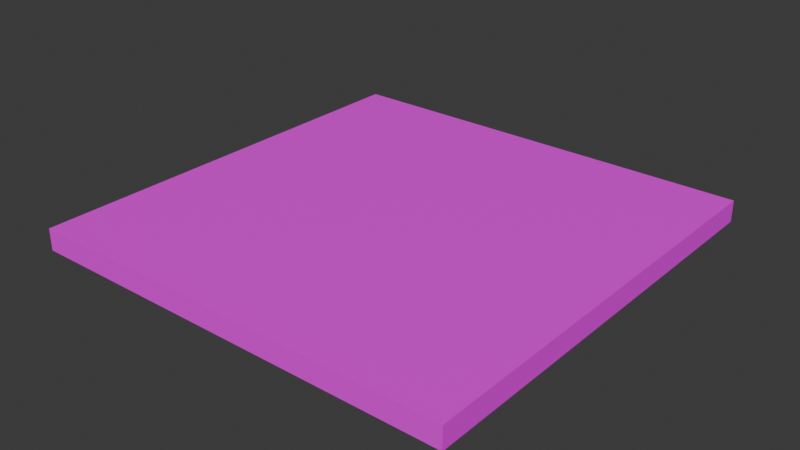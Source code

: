 # Source: Field_2.blend  (saved by Blender 4.4.32; exported with 4.5.12 LTS)
import bpy
from mathutils import Matrix  # noqa: F401  (used for matrix-valued properties, if any)

bpy.ops.wm.read_factory_settings(use_empty=True)
scene = bpy.context.scene
scene.name = 'Scene'

# ---- collections
col_collection = bpy.data.collections.new('Collection'); scene.collection.children.link(col_collection)

# ---- images (referenced by path relative to the original .blend; pixels are not part of the script)
import os
ASSET_DIR = os.environ.get("B2B_ASSET_DIR", "")  # directory of the original .blend (textures are referenced by path, not embedded)
HERE = os.path.dirname(os.path.abspath(__file__))  # packed textures are extracted next to this script under _unpacked/

def load_image(name, relpath, width, height, colorspace="sRGB"):
    """Load a texture the original file referenced (path relative to the .blend, or extracted next to this script)."""
    p = next((c for c in (os.path.join(HERE, relpath), os.path.join(ASSET_DIR, relpath)) if relpath and os.path.exists(c)), "")
    if p:
        img = bpy.data.images.load(p, check_existing=True)
        img.name = name
    else:  # same state as the original file: an image datablock whose file is absent (Cycles renders it pink)
        img = bpy.data.images.new(name, width, height)
        img.source = "FILE"
        img.filepath = "//" + (relpath or name)
    img.colorspace_settings.name = colorspace
    return img
img_sea_png = load_image('sea.png', 'sea.png', 1024, 1024, 'sRGB')

# ---- materials (node trees are filled in below, after node groups)
mat_sea = bpy.data.materials.new('sea')

# ---- material node trees
mat_sea.use_nodes = True; mat_sea.node_tree.nodes.clear()
_N = mat_sea.node_tree.nodes; _L = mat_sea.node_tree.links
n0 = _N.new('ShaderNodeBsdfPrincipled'); n0.name = 'プリンシプルBSDF'; n0.location = (10, 300)
n1 = _N.new('ShaderNodeOutputMaterial'); n1.name = 'マテリアル出力'; n1.location = (300, 300)
n2 = _N.new('ShaderNodeTexImage'); n2.name = '画像テクスチャ'; n2.location = (-280, 280)
n2.image = img_sea_png
_L.new(n0.outputs[0], n1.inputs[0])
_L.new(n2.outputs[0], n0.inputs[0])
n1.is_active_output = True

# ---- world
world_world = bpy.data.worlds.new('World'); scene.world = world_world
world_world.use_nodes = True; world_world.node_tree.nodes.clear()
_N = world_world.node_tree.nodes; _L = world_world.node_tree.links
n0 = _N.new('ShaderNodeOutputWorld'); n0.name = 'World Output'; n0.location = (300, 300)
n1 = _N.new('ShaderNodeBackground'); n1.name = 'Background'; n1.location = (10, 300)
n1.inputs[0].default_value = (0.05088, 0.05088, 0.05088, 1.0)
_L.new(n1.outputs[0], n0.inputs[0])
n0.is_active_output = True
world_world.color = (0.05088, 0.05088, 0.05088)
world_world.sun_shadow_jitter_overblur = 0.0

# ---- meshes
me_x = bpy.data.meshes.new('立方体')
me_x.from_pydata([(-1.0, -1.0, -1.0), (-1.0, -1.0, 1.0), (-1.0, 1.0, -1.0), (-1.0, 1.0, 1.0), (1.0, -1.0, -1.0), (1.0, -1.0, 1.0), (1.0, 1.0, -1.0), (1.0, 1.0, 1.0)], [], [(0, 1, 3, 2), (2, 3, 7, 6), (6, 7, 5, 4), (4, 5, 1, 0), (2, 6, 4, 0), (7, 3, 1, 5)])
_uv = me_x.uv_layers.new(name='UVマップ')
_uv.uv.foreach_set('vector', [0.375, 0.0, 0.625, 0.0, 0.625, 0.25, 0.375, 0.25, 0.375, 0.25, 0.625, 0.25, 0.625, 0.5, 0.375, 0.5, 0.375, 0.5, 0.625, 0.5, 0.625, 0.75, 0.375, 0.75, 0.375, 0.75, 0.625, 0.75, 0.625, 1.0, 0.375, 1.0, 0.125, 0.5, 0.375, 0.5, 0.375, 0.75, 0.125, 0.75, 0.625, 0.5, 0.875, 0.5, 0.875, 0.75, 0.625, 0.75])
me_x.materials.append(mat_sea)
me_x.update()

# ---- objects
ob_x = bpy.data.objects.new('立方体', me_x)

# ---- transforms, parenting, visibility, modifiers, constraints
ob_x.location = (0.0, 0.0, -2.0)
ob_x.scale = (40.0, 40.0, 2.0)

# ---- collection membership
col_collection.objects.link(ob_x)

# ---- scene / render settings (as saved in the file)
scene.frame_start = 1; scene.frame_end = 250; scene.frame_set(1)
scene.render.engine = 'BLENDER_EEVEE_NEXT'
bpy.context.view_layer.update()

# ---- added for rendering (the .blend has no active camera and no usable light): camera, sun
cam_auto = bpy.data.cameras.new('AutoCamera')
cam_auto.lens = 50.0
cam_auto.sensor_width = 36.0
cam_auto.clip_end = 1838.23
ob_auto_camera = bpy.data.objects.new('AutoCamera', cam_auto)
scene.collection.objects.link(ob_auto_camera)
ob_auto_camera.location = (104.743, -125.691, 81.7941)
ob_auto_camera.rotation_euler = (1.09748, -7.21219e-08, 0.694738)
scene.camera = ob_auto_camera
light_auto_sun = bpy.data.lights.new('AutoSun', 'SUN')
light_auto_sun.energy = 3.0
light_auto_sun.angle = 0.0523599
ob_auto_sun = bpy.data.objects.new('AutoSun', light_auto_sun)
scene.collection.objects.link(ob_auto_sun)
ob_auto_sun.rotation_euler = (0.872665, 0.174533, 0.523599)
bpy.context.view_layer.update()
